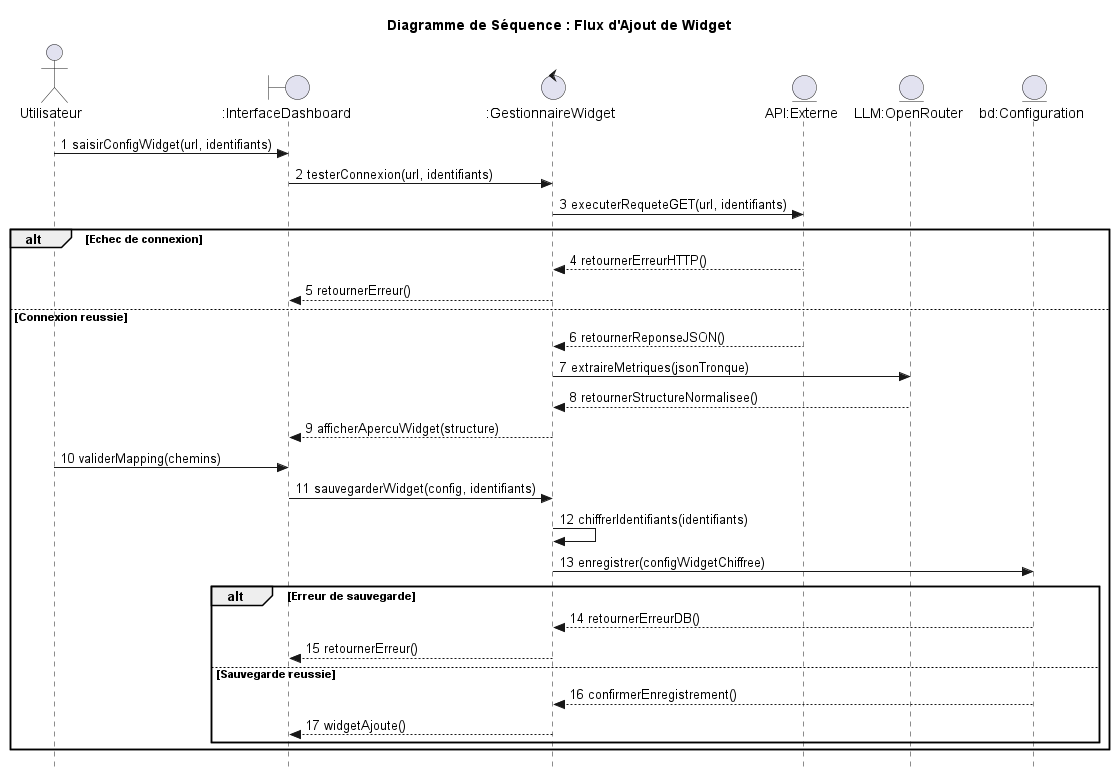

The diagram above was rendered by PlantUML. Its source (embedded in the PNG):
@startuml "Ajout de Widget"

' ---- Visual Configuration & Autonumbering Customization ----
skinparam style strictuml
skinparam maxMessageSize 250
skinparam BoxPadding 10
skinparam ParticipantPadding 15

title Diagramme de Séquence : Flux d'Ajout de Widget

' ---- Lifeline Declaration (BCE Model Architecture) ----
actor "Utilisateur" as Utilisateur
boundary ":InterfaceDashboard" as InterfaceDashboard
control ":GestionnaireWidget" as GestionnaireWidget
entity "API:Externe" as APIExterne
entity "LLM:OpenRouter" as OpenRouter
entity "bd:Configuration" as bdConfiguration

' ---- Dynamic Interaction Flow ----

Utilisateur -> InterfaceDashboard : 1 saisirConfigWidget(url, identifiants)
InterfaceDashboard -> GestionnaireWidget : 2 testerConnexion(url, identifiants)

GestionnaireWidget -> APIExterne : 3 executerRequeteGET(url, identifiants)

alt Echec de connexion
    APIExterne --> GestionnaireWidget : 4 retournerErreurHTTP()
    GestionnaireWidget --> InterfaceDashboard : 5 retournerErreur()
else Connexion reussie
    APIExterne --> GestionnaireWidget : 6 retournerReponseJSON()
    GestionnaireWidget -> OpenRouter : 7 extraireMetriques(jsonTronque)
    OpenRouter --> GestionnaireWidget : 8 retournerStructureNormalisee()
    GestionnaireWidget --> InterfaceDashboard : 9 afficherApercuWidget(structure)

    Utilisateur -> InterfaceDashboard : 10 validerMapping(chemins)
    InterfaceDashboard -> GestionnaireWidget : 11 sauvegarderWidget(config, identifiants)
    
    GestionnaireWidget -> GestionnaireWidget : 12 chiffrerIdentifiants(identifiants)
    GestionnaireWidget -> bdConfiguration : 13 enregistrer(configWidgetChiffree)
    
    alt Erreur de sauvegarde
        bdConfiguration --> GestionnaireWidget : 14 retournerErreurDB()
        GestionnaireWidget --> InterfaceDashboard : 15 retournerErreur()
    else Sauvegarde reussie
        bdConfiguration --> GestionnaireWidget : 16 confirmerEnregistrement()
        GestionnaireWidget --> InterfaceDashboard : 17 widgetAjoute()
    end
end

@enduml